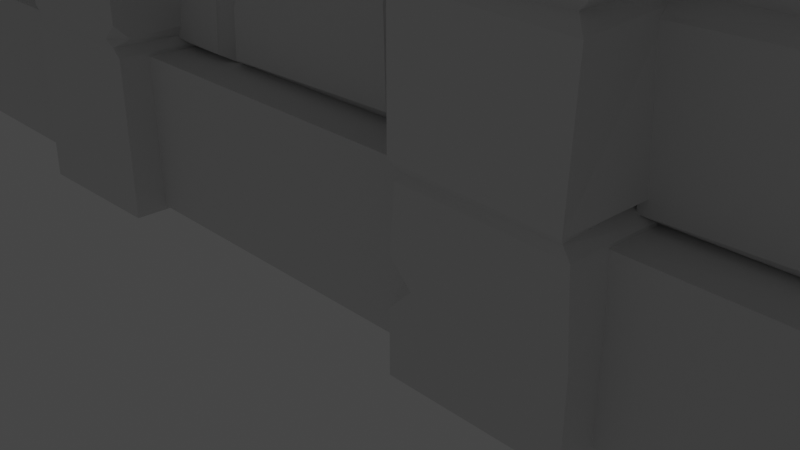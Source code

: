 # Source: wall.blend  (saved by Blender 2.92.15; exported with 4.5.12 LTS)
import bpy
from mathutils import Matrix  # noqa: F401  (used for matrix-valued properties, if any)

bpy.ops.wm.read_factory_settings(use_empty=True)
scene = bpy.context.scene
scene.name = 'Scene'

# ---- collections
col_collection = bpy.data.collections.new('Collection'); scene.collection.children.link(col_collection)

# ---- world
world_world = bpy.data.worlds.new('World'); scene.world = world_world
world_world.use_nodes = True; world_world.node_tree.nodes.clear()
_N = world_world.node_tree.nodes; _L = world_world.node_tree.links
n0 = _N.new('ShaderNodeOutputWorld'); n0.name = 'World Output'; n0.location = (300, 300)
n1 = _N.new('ShaderNodeBackground'); n1.name = 'Background'; n1.location = (10, 300)
n1.inputs[0].default_value = (0.05088, 0.05088, 0.05088, 1.0)
_L.new(n1.outputs[0], n0.inputs[0])
n0.is_active_output = True
world_world.color = (0.05088, 0.05088, 0.05088)
world_world.use_sun_shadow = False
world_world.sun_shadow_jitter_overblur = 0.0

# ---- cameras
cam_camera = bpy.data.cameras.new('Camera')
cam_camera.clip_end = 100.0
cam_camera.ortho_scale = 7.314

# ---- lights
light_light = bpy.data.lights.new('Light', 'POINT')
light_light.transmission_factor = 0.0
light_light.energy = 1000.0
light_light.shadow_soft_size = 0.1
light_light.shadow_maximum_resolution = 0.006
light_light.use_absolute_resolution = True

# ---- meshes
me_plane = bpy.data.meshes.new('Plane')
me_plane.from_pydata([(-5.724, -0.9983, 1.602), (-3.432, -1.017, 1.603), (-1.136, -1.01, 1.596), (1.136, -0.9882, 1.598), (3.426, -0.9921, 1.593), (5.716, -1.005, 1.611), (-5.734, -0.9978, 6.388), (-3.437, -0.9986, 6.4), (-1.142, -1.003, 6.41), (1.145, -0.9971, 6.399), (3.44, -1.018, 6.398), (5.728, -1.001, 6.398), (-5.726, -1.0, 3.2), (-3.436, -1.0, 3.2), (-1.145, -1.0, 3.2), (1.145, -1.0, 3.2), (3.436, -1.0, 3.2), (5.726, -1.0, 3.2), (-5.726, -1.0, 4.8), (-3.436, -1.0, 4.8), (-1.145, -1.0, 4.8), (1.145, -1.0, 4.8), (3.436, -1.0, 4.8), (5.726, -1.0, 4.8), (8.016, -0.9998, 6.4), (8.019, -1.002, 4.8), (8.014, -0.993, 3.196), (8.018, -1.009, 1.588), (-8.016, -1.012, 1.592), (-8.01, -1.003, 3.202), (-8.025, -0.9964, 4.804), (-8.025, -1.009, 6.402), (8.017, -0.001351, 8.0), (-8.017, -0.001351, 8.0), (8.017, -0.001351, 0.0), (-8.017, -0.001351, 0.0), (-5.72, -0.9932, 3.202), (-3.448, -0.9956, 3.186), (-1.147, -0.9979, 3.206), (1.15, -1.001, 3.194), (3.449, -1.015, 3.203), (5.725, -1.001, 3.202), (-5.726, -1.0, 4.801), (-3.447, -1.005, 4.81), (-1.147, -1.001, 4.805), (1.153, -1.004, 4.798), (3.436, -1.0, 4.8), (5.719, -1.009, 4.798), (0.1262, -0.9975, 3.187), (-4.495, -0.9902, 4.806), (-2.28, -1.003, 3.195), (2.412, -0.9939, 4.803), (2.419, -1.002, 3.198), (4.73, -1.002, 4.796), (4.732, -1.007, 3.195), (6.969, -1.0, 4.8), (7.005, -0.9885, 3.21), (-4.545, -1.0, 3.2), (-6.765, -1.008, 4.786), (-2.235, -0.9909, 4.802), (-6.784, -1.008, 3.208), (0.1715, -1.002, 4.808), (-8.017, -1.545, 1.52e-08), (8.097, -1.545, 1.52e-08), (-5.733, -1.55, 1.61), (8.017, -1.545, 8.0), (-8.017, -1.545, 8.0), (-1.145, -1.545, 1.604), (1.158, -1.546, 1.606), (3.443, -1.556, 1.604), (8.014, -1.541, 1.613), (5.734, -1.554, 1.589), (-1.133, -1.547, 6.398), (-3.435, -1.528, 6.399), (-5.727, -1.558, 6.412), (1.146, -1.548, 6.4), (3.426, -1.542, 6.401), (5.726, -1.545, 6.4), (8.014, -1.551, 6.39), (-8.017, -1.555, 6.394), (-8.005, -1.539, 1.614), (1.275, -1.253, 1.697), (3.353, -1.251, 1.715), (3.342, -1.263, 3.084), (2.413, -1.25, 3.066), (2.414, -1.153, 4.931), (3.335, -1.147, 4.916), (3.351, -1.146, 6.277), (1.275, -1.139, 6.301), (5.848, -1.242, 4.904), (6.984, -1.264, 4.919), (7.928, -1.252, 4.951), (7.898, -1.269, 6.305), (5.808, -1.257, 6.269), (2.31, -1.234, 3.327), (2.295, -1.248, 4.68), (1.131, -1.242, 4.694), (0.2569, -1.256, 4.682), (0.228, -1.241, 3.331), (1.14, -1.263, 3.321), (5.857, -1.084, 1.688), (7.954, -1.071, 1.746), (7.904, -1.085, 3.094), (6.983, -1.094, 3.063), (5.803, -1.099, 3.041), (-1.017, -1.145, 1.683), (1.078, -1.163, 1.743), (1.034, -1.161, 3.096), (0.1241, -1.151, 3.073), (-1.052, -1.161, 3.044), (3.458, -1.133, 3.316), (4.656, -1.145, 3.354), (3.41, -1.16, 4.667), (2.501, -1.156, 4.643), (2.546, -1.157, 3.294), (-3.359, -1.173, 1.741), (-1.283, -1.168, 1.683), (-2.273, -1.156, 3.075), (-3.32, -1.146, 3.077), (-5.631, -1.202, 1.727), (-3.533, -1.2, 1.718), (-4.545, -1.131, 3.113), (-6.917, -1.149, 3.32), (-6.911, -1.154, 4.675), (-7.882, -1.145, 4.672), (-7.887, -1.162, 3.334), (-7.892, -1.147, 1.689), (-5.811, -1.152, 1.741), (-5.853, -1.166, 3.089), (-6.795, -1.161, 3.066), (-7.914, -1.149, 3.045), (0.001578, -1.161, 3.294), (0.07484, -1.158, 4.633), (-1.128, -1.157, 4.681), (-2.125, -1.16, 4.699), (-2.19, -1.156, 3.353), (-1.17, -1.162, 3.323), (-1.059, -1.16, 4.938), (0.1689, -1.156, 4.929), (1.04, -1.151, 6.28), (-1.044, -1.158, 6.286), (-4.644, -1.257, 3.321), (-4.605, -1.254, 4.675), (-5.712, -1.254, 4.695), (-6.655, -1.255, 4.69), (-5.725, -1.256, 3.334), (-3.33, -1.117, 4.904), (-2.228, -1.109, 4.933), (-1.285, -1.129, 6.31), (-3.349, -1.141, 6.252), (3.548, -1.145, 1.69), (5.605, -1.149, 3.09), (4.706, -1.161, 3.07), (3.517, -1.16, 3.041), (-5.636, -1.214, 4.961), (-4.515, -1.212, 4.93), (-3.555, -1.215, 4.898), (-3.52, -1.208, 6.253), (-5.613, -1.21, 6.312), (-7.903, -1.143, 4.895), (-6.749, -1.149, 4.932), (-5.855, -1.161, 6.31), (-7.936, -1.159, 6.258), (4.813, -1.152, 4.654), (4.859, -1.162, 3.301), (5.728, -1.168, 3.32), (6.905, -1.167, 3.362), (6.854, -1.169, 4.689), (5.7, -1.152, 4.673), (3.547, -1.149, 4.925), (4.74, -1.156, 4.926), (5.615, -1.155, 4.928), (5.611, -1.155, 6.278), (3.532, -1.156, 6.272), (-2.395, -1.093, 3.329), (-3.438, -1.074, 4.683), (-4.403, -1.089, 4.674), (-4.436, -1.083, 3.323), (-3.44, -1.085, 3.314), (7.103, -1.155, 4.671), (7.146, -1.142, 3.315), (7.88, -1.138, 3.327), (7.853, -1.166, 4.669), (1.264, -1.26, 2.852), (1.442, -1.262, 3.054), (1.178, -1.098, 3.146), (4.742, -1.017, 4.798), (4.425, -1.154, 4.708), (4.624, -1.154, 4.504), (-3.722, -1.191, 3.078), (-3.537, -1.191, 2.866), (-6.761, -1.087, 3.257), (-6.492, -1.254, 3.331), (-6.689, -1.255, 3.525), (-2.558, -1.085, 4.688), (-2.361, -1.081, 4.489), (1.39, -1.151, 4.953), (1.241, -1.167, 5.093), (1.184, -1.077, 4.861), (-1.195, -1.059, 3.13), (-1.378, -1.156, 3.04), (-1.245, -1.152, 2.888), (-5.634, -1.193, 2.919), (-5.469, -1.191, 3.073), (-5.822, -1.155, 5.111), (-5.963, -1.15, 4.95), (1.048, -1.172, 5.112), (0.8552, -1.184, 4.909), (-1.211, -1.067, 4.897), (-1.257, -1.118, 5.044), (-1.338, -1.113, 4.958), (5.69, -1.079, 1.653), (5.633, -1.149, 1.866), (5.519, -1.148, 1.749), (-1.843, -1.132, 6.294), (-1.144, -1.002, 5.639), (-1.274, -1.124, 5.797), (-1.353, -1.125, 5.765), (-1.268, -1.122, 5.554), (-1.183, -1.043, 5.653), (1.831, -1.001, 3.199), (3.251, -1.159, 4.663), (6.176, -0.9959, 3.203), (6.703, -1.078, 1.711), (5.727, -1.0, 5.986), (2.415, -0.9979, 4.017), (4.717, -1.156, 6.276), (-0.05091, -1.153, 3.069), (-1.14, -1.005, 2.315), (1.356, -1.243, 4.691), (6.363, -1.094, 2.82), (6.534, -1.096, 3.055), (6.17, -0.9947, 3.211), (6.051, -1.098, 3.046), (2.683, -1.157, 4.159), (2.531, -1.156, 4.222), (2.401, -0.9958, 4.014), (2.531, -1.157, 3.746), (-0.9967, -1.15, 2.19), (-0.8738, -1.152, 2.446), (-1.005, -1.154, 2.509), (5.383, -1.155, 6.051), (5.613, -1.155, 5.733), (5.737, -0.9983, 5.989), (5.611, -1.155, 6.216), (1.564, -1.227, 3.341), (1.76, -1.117, 3.285), (1.834, -1.221, 3.342), (1.667, -1.223, 3.472), (-2.486, -1.545, 1.52e-08), (-3.258, -1.541, 1.311), (-3.101, -1.54, 1.6), (-3.437, -1.195, 1.602), (-3.79, -1.541, 1.601), (4.673, -1.545, 8.0), (5.891, -1.0, 6.398), (5.81, -1.352, 6.399), (5.964, -1.546, 6.399), (5.654, -1.545, 6.563), (5.726, -1.545, 6.4)], [(40, 16), (22, 46), (43, 19), (13, 37), (47, 23), (17, 41), (44, 20), (14, 38), (15, 39), (12, 36)], [(52, 220, 15, 185, 184, 84), (9, 21, 198, 197, 88), (89, 90, 91, 92, 93), (247, 246, 220, 52, 94), (56, 222, 232, 231, 103), (3, 2, 67, 68), (226, 241, 244, 172), (53, 22, 112, 187, 186), (14, 50, 117, 200, 199), (2, 1, 252, 251, 67), (13, 57, 121, 189), (122, 123, 124, 125), (126, 127, 128, 129, 130), (131, 132, 133, 134, 135, 136), (21, 9, 139, 206, 45), (9, 10, 76, 75), (60, 12, 145, 192, 191), (146, 147, 210, 209, 218, 217, 214, 149), (5, 17, 151, 212, 211), (154, 155, 156, 157, 158), (18, 6, 161, 204, 42), (163, 164, 165, 166, 167, 168), (245, 248, 229, 96, 97, 98, 99), (59, 19, 175, 194), (179, 180, 181, 182), (257, 256, 255, 24, 78), (10, 11, 77, 76), (33, 31, 79, 66), (4, 3, 68, 69), (31, 6, 74, 79), (34, 27, 70, 63), (27, 5, 71, 70), (254, 258, 257, 78, 65), (0, 28, 80, 64), (5, 4, 69, 71), (35, 34, 63, 249, 62), (7, 8, 72, 73), (251, 250, 249, 63, 70, 71, 69, 68, 67), (28, 35, 62, 80), (6, 7, 73, 74), (32, 33, 66, 254, 65), (24, 32, 65, 78), (8, 9, 75, 72), (253, 250, 252), (3, 4, 82, 81), (4, 16, 83, 82), (16, 52, 84, 83), (54, 53, 186, 188, 111), (81, 82, 83, 84, 184, 183), (197, 196, 85, 86, 87, 88), (51, 22, 86, 85), (22, 10, 87, 86), (10, 9, 88, 87), (2, 228, 14, 199, 201, 116), (23, 55, 90, 89), (55, 25, 91, 90), (25, 24, 92, 91), (24, 255, 11, 93, 92), (11, 224, 23, 89, 93), (52, 225, 51, 95, 94), (51, 21, 96, 229, 95), (21, 61, 97, 96), (61, 48, 98, 97), (48, 15, 99, 98), (94, 95, 229, 248, 247), (5, 27, 101, 223, 100), (27, 26, 102, 101), (26, 56, 103, 102), (237, 236, 225, 52, 114), (17, 5, 100, 104), (2, 3, 106, 105), (3, 15, 107, 106), (15, 48, 108, 107), (48, 14, 109, 227, 108), (105, 106, 107, 108, 227, 239, 238), (16, 54, 111, 110), (51, 225, 236, 235, 113), (1, 13, 190, 120), (22, 51, 113, 221, 112), (240, 239, 227, 109), (52, 16, 110, 114), (1, 2, 116, 115), (115, 116, 201, 200, 117, 118), (12, 0, 119, 202), (50, 13, 118, 117), (13, 1, 115, 118), (0, 1, 120, 119), (57, 12, 203, 121), (58, 60, 191, 193, 144), (58, 18, 42, 205, 160), (119, 120, 190, 189, 121, 203, 202), (60, 58, 123, 122), (58, 30, 124, 123), (30, 29, 125, 124), (29, 60, 122, 125), (28, 0, 127, 126), (0, 12, 128, 127), (12, 60, 129, 128), (60, 29, 130, 129), (29, 28, 126, 130), (48, 61, 132, 131), (61, 20, 133, 132), (20, 59, 134, 133), (59, 50, 135, 134), (50, 14, 136, 135), (14, 48, 131, 136), (20, 61, 138, 137), (137, 138, 207, 206, 139, 140), (59, 20, 208, 210, 147), (9, 8, 140, 139), (8, 215, 20, 137, 140), (57, 49, 142, 141), (49, 18, 143, 142), (18, 58, 144, 143), (141, 142, 143, 144, 193, 192, 145), (50, 59, 195, 174), (12, 57, 141, 145), (19, 59, 147, 146), (4, 5, 211, 213, 150), (8, 7, 149, 214, 148), (7, 19, 146, 149), (150, 213, 212, 151, 152, 153), (17, 54, 152, 151), (54, 16, 153, 152), (16, 4, 150, 153), (18, 49, 155, 154), (49, 19, 156, 155), (19, 7, 157, 156), (7, 6, 158, 157), (6, 18, 154, 158), (30, 58, 160, 159), (159, 160, 205, 204, 161, 162), (6, 31, 162, 161), (31, 30, 159, 162), (53, 54, 164, 163), (54, 17, 165, 164), (17, 222, 56, 166, 165), (56, 55, 167, 166), (55, 23, 168, 167), (23, 53, 163, 168), (22, 53, 170, 169), (53, 23, 171, 170), (244, 243, 224, 11, 172), (11, 10, 173, 226, 172), (10, 22, 169, 173), (174, 195, 194, 175, 176, 177, 178), (19, 49, 176, 175), (49, 57, 177, 176), (57, 13, 178, 177), (13, 50, 174, 178), (55, 56, 180, 179), (56, 26, 181, 180), (26, 25, 182, 181), (25, 55, 179, 182), (183, 184, 185), (186, 187, 188), (13, 189, 190), (191, 192, 193), (59, 194, 195), (15, 3, 81, 183, 185), (196, 197, 198), (199, 200, 201), (202, 203, 12), (42, 204, 205), (21, 51, 85, 196, 198), (45, 206, 207), (208, 209, 210), (211, 212, 213), (61, 21, 45, 207, 138), (20, 215, 219, 218, 209, 208), (214, 217, 216, 148), (217, 218, 219), (216, 219, 215, 8, 148), (216, 217, 219), (169, 170, 171, 242, 241, 226, 173), (240, 228, 239), (15, 220, 246, 245, 99), (238, 228, 2, 105), (231, 230, 223, 101, 102, 103), (14, 228, 240, 109), (100, 223, 230, 233, 104), (235, 234, 221, 113), (110, 111, 188, 187, 112, 221, 234, 237, 114), (23, 224, 243, 242, 171), (230, 231, 232), (234, 235, 236), (228, 238, 239), (241, 242, 243), (246, 247, 248), (233, 232, 222, 17, 104), (245, 246, 248), (237, 234, 236), (244, 241, 243), (233, 230, 232), (62, 249, 250, 253, 64, 80), (250, 251, 252), (1, 0, 64, 253, 252), (79, 74, 73, 72, 75, 76, 77, 259, 258, 254, 66), (259, 256, 258), (256, 257, 258), (11, 255, 256, 259, 77)])
_uv = me_plane.uv_layers.new(name='UVMap')
_uv.uv.foreach_set('vector', [0.6508, 0.4, 0.6142, 0.4, 0.5714, 0.4, 0.5754, 0.392, 0.5929, 0.38, 0.6508, 0.38, 0.5714, 0.8, 0.5714, 0.6, 0.5754, 0.6081, 0.5814, 0.6376, 0.5814, 0.78, 0.8671, 0.62, 0.9346, 0.62, 0.99, 0.62, 0.99, 0.78, 0.8671, 0.78, 0.6185, 0.42, 0.6117, 0.4049, 0.6142, 0.4, 0.6508, 0.4, 0.6408, 0.42, 0.9362, 0.4, 0.885, 0.4, 0.885, 0.4, 0.9099, 0.38, 0.9362, 0.38, 0.5714, 0.2, 0.4286, 0.2, 0.4286, 0.2, 0.5714, 0.2, 0.7943, 0.78, 0.8337, 0.7532, 0.8472, 0.7727, 0.8472, 0.78, 0.7957, 0.6, 0.7143, 0.6, 0.7143, 0.58, 0.7741, 0.58, 0.7939, 0.5965, 0.4286, 0.4, 0.3579, 0.4, 0.3579, 0.38, 0.4098, 0.38, 0.4245, 0.3917, 0.4286, 0.2, 0.2857, 0.2, 0.2857, 0.2, 0.3071, 0.2, 0.4286, 0.2, 0.2857, 0.4, 0.2165, 0.4, 0.2165, 0.3864, 0.2642, 0.38, 0.06634, 0.42, 0.0676, 0.58, 0.009963, 0.58, 0.009963, 0.42, 0.009963, 0.22, 0.1329, 0.22, 0.1329, 0.38, 0.07615, 0.38, 0.009963, 0.38, 0.4977, 0.42, 0.5, 0.58, 0.4286, 0.58, 0.3696, 0.58, 0.368, 0.42, 0.4286, 0.42, 0.5714, 0.6, 0.5714, 0.8, 0.5615, 0.78, 0.5615, 0.6339, 0.5714, 0.6, 0.5714, 0.8, 0.7143, 0.8, 0.7143, 0.8, 0.5714, 0.8, 0.07615, 0.4, 0.1429, 0.4, 0.1429, 0.42, 0.0978, 0.42, 0.08009, 0.4078, 0.2957, 0.62, 0.3598, 0.62, 0.4117, 0.62, 0.4186, 0.6339, 0.4186, 0.6927, 0.4138, 0.7173, 0.3853, 0.78, 0.2957, 0.78, 0.8571, 0.2, 0.8571, 0.4, 0.8472, 0.38, 0.8472, 0.2339, 0.852, 0.2102, 0.1528, 0.62, 0.219, 0.62, 0.2758, 0.62, 0.2758, 0.78, 0.1528, 0.78, 0.1429, 0.6, 0.1429, 0.8, 0.1329, 0.78, 0.1329, 0.6376, 0.1429, 0.6, 0.8056, 0.58, 0.8052, 0.42, 0.8571, 0.42, 0.9261, 0.42, 0.9248, 0.58, 0.8571, 0.58, 0.5899, 0.42, 0.6008, 0.4474, 0.5848, 0.58, 0.5714, 0.58, 0.52, 0.58, 0.5177, 0.42, 0.5714, 0.42, 0.3598, 0.6, 0.2857, 0.6, 0.2857, 0.58, 0.3382, 0.58, 0.9448, 0.58, 0.946, 0.42, 0.99, 0.42, 0.99, 0.58, 0.872, 0.8, 0.8624, 0.8, 0.8673, 0.8, 1.0, 0.8, 1.0, 0.8, 0.7143, 0.8, 0.8571, 0.8, 0.8571, 0.8, 0.7143, 0.8, 0.0, 0.0, 0.0, 0.0, 0.0, 0.0, 0.0, 0.0, 0.7143, 0.2, 0.5714, 0.2, 0.5714, 0.2, 0.7143, 0.2, 0.0, 0.8, 0.1429, 0.8, 0.1429, 0.8, 0.0, 0.8, 0.0, 0.0, 0.0, 0.0, 0.0, 0.0, 0.0, 0.0, 1.0, 0.2, 0.8571, 0.2, 0.8571, 0.2, 1.0, 0.2, 0.7915, 1.0, 0.8527, 0.8204, 0.872, 0.8, 1.0, 0.8, 1.0, 1.0, 0.1429, 0.2, 0.0, 0.2, 0.0, 0.2, 0.1429, 0.2, 0.8571, 0.2, 0.7143, 0.2, 0.7143, 0.2, 0.8571, 0.2, 0.0, 0.0, 0.0, 0.0, 0.0, 0.0, 0.0, 0.0, 0.0, 0.0, 0.2857, 0.8, 0.4286, 0.8, 0.4286, 0.8, 0.2857, 0.8, 0.3071, 0.2, 0.2973, 0.1639, 0.3499, 0.0, 1.0, 0.0, 1.0, 0.2, 0.8571, 0.2, 0.7143, 0.2, 0.5714, 0.2, 0.4286, 0.2, 0.0, 0.0, 0.0, 0.0, 0.0, 0.0, 0.0, 0.0, 0.1429, 0.8, 0.2857, 0.8, 0.2857, 0.8, 0.1429, 0.8, 0.0, 0.0, 0.0, 0.0, 0.0, 0.0, 0.0, 0.0, 0.0, 0.0, 0.0, 0.0, 0.0, 0.0, 0.0, 0.0, 0.0, 0.0, 0.4286, 0.8, 0.5714, 0.8, 0.5714, 0.8, 0.4286, 0.8, 0.2642, 0.2, 0.2973, 0.1639, 0.2857, 0.2, 0.5714, 0.2, 0.7143, 0.2, 0.7043, 0.22, 0.5814, 0.22, 0.7143, 0.2, 0.7143, 0.4, 0.7043, 0.38, 0.7043, 0.22, 0.7143, 0.4, 0.6508, 0.4, 0.6508, 0.38, 0.7043, 0.38, 0.7952, 0.4, 0.7957, 0.6, 0.7939, 0.5965, 0.7856, 0.5569, 0.7853, 0.42, 0.5814, 0.22, 0.7043, 0.22, 0.7043, 0.38, 0.6508, 0.38, 0.5929, 0.38, 0.5814, 0.3569, 0.5814, 0.6376, 0.5902, 0.62, 0.6503, 0.62, 0.7043, 0.62, 0.7043, 0.78, 0.5814, 0.78, 0.6503, 0.6, 0.7143, 0.6, 0.7043, 0.62, 0.6503, 0.62, 0.7143, 0.6, 0.7143, 0.8, 0.7043, 0.78, 0.7043, 0.62, 0.7143, 0.8, 0.5714, 0.8, 0.5814, 0.78, 0.7043, 0.78, 0.4286, 0.2, 0.4286, 0.2896, 0.4286, 0.4, 0.4245, 0.3917, 0.4186, 0.3624, 0.4186, 0.22, 0.8571, 0.6, 0.9346, 0.6, 0.9346, 0.62, 0.8671, 0.62, 0.9346, 0.6, 1.0, 0.6, 0.99, 0.62, 0.9346, 0.62, 1.0, 0.6, 1.0, 0.8, 0.99, 0.78, 0.99, 0.62, 1.0, 0.8, 0.8673, 0.8, 0.8571, 0.8, 0.8671, 0.78, 0.99, 0.78, 0.8571, 0.8, 0.8571, 0.7485, 0.8571, 0.6, 0.8671, 0.62, 0.8671, 0.78, 0.6508, 0.4, 0.6505, 0.502, 0.6503, 0.6, 0.6404, 0.58, 0.6408, 0.42, 0.6503, 0.6, 0.5714, 0.6, 0.5714, 0.58, 0.5848, 0.58, 0.6404, 0.58, 0.5714, 0.6, 0.5103, 0.6, 0.52, 0.58, 0.5714, 0.58, 0.5103, 0.6, 0.5074, 0.4, 0.5177, 0.42, 0.52, 0.58, 0.5074, 0.4, 0.5714, 0.4, 0.5714, 0.42, 0.5177, 0.42, 0.6408, 0.42, 0.6404, 0.58, 0.5848, 0.58, 0.6008, 0.4474, 0.6185, 0.42, 0.8571, 0.2, 1.0, 0.2, 0.99, 0.22, 0.9167, 0.22, 0.8671, 0.22, 1.0, 0.2, 1.0, 0.4, 0.99, 0.38, 0.99, 0.22, 1.0, 0.4, 0.9362, 0.4, 0.9362, 0.38, 0.99, 0.38, 0.6606, 0.4736, 0.6505, 0.502, 0.6505, 0.502, 0.6508, 0.4, 0.6607, 0.42, 0.8571, 0.4, 0.8571, 0.2, 0.8671, 0.22, 0.8671, 0.38, 0.4286, 0.2, 0.5714, 0.2, 0.5615, 0.22, 0.4385, 0.22, 0.5714, 0.2, 0.5714, 0.4, 0.5615, 0.38, 0.5615, 0.22, 0.5714, 0.4, 0.5074, 0.4, 0.5074, 0.38, 0.5615, 0.38, 0.5074, 0.4, 0.4286, 0.4, 0.4385, 0.38, 0.4972, 0.38, 0.5074, 0.38, 0.4385, 0.22, 0.5615, 0.22, 0.5615, 0.38, 0.5074, 0.38, 0.4972, 0.38, 0.45, 0.312, 0.4385, 0.267, 0.7143, 0.4, 0.7952, 0.4, 0.7853, 0.42, 0.7143, 0.42, 0.6503, 0.6, 0.6505, 0.502, 0.6505, 0.502, 0.6604, 0.5308, 0.6603, 0.58, 0.2857, 0.2, 0.2857, 0.4, 0.2758, 0.3569, 0.2758, 0.22, 0.7143, 0.6, 0.6503, 0.6, 0.6603, 0.58, 0.7048, 0.58, 0.7143, 0.58, 0.4385, 0.3238, 0.45, 0.312, 0.4972, 0.38, 0.4385, 0.38, 0.6508, 0.4, 0.7143, 0.4, 0.7143, 0.42, 0.6607, 0.42, 0.2857, 0.2, 0.4286, 0.2, 0.4186, 0.22, 0.2957, 0.22, 0.2957, 0.22, 0.4186, 0.22, 0.4186, 0.3624, 0.4098, 0.38, 0.3579, 0.38, 0.2957, 0.38, 0.1429, 0.4, 0.1429, 0.2, 0.1528, 0.22, 0.1528, 0.3624, 0.3579, 0.4, 0.2857, 0.4, 0.2957, 0.38, 0.3579, 0.38, 0.2857, 0.4, 0.2857, 0.2, 0.2957, 0.22, 0.2957, 0.38, 0.1429, 0.2, 0.2857, 0.2, 0.2758, 0.22, 0.1528, 0.22, 0.2165, 0.4, 0.1429, 0.4, 0.1616, 0.38, 0.2165, 0.3864, 0.07772, 0.6, 0.07615, 0.4, 0.08009, 0.4078, 0.08645, 0.4431, 0.08753, 0.58, 0.07772, 0.6, 0.1429, 0.6, 0.1429, 0.6, 0.1241, 0.62, 0.07772, 0.62, 0.1528, 0.22, 0.2758, 0.22, 0.2758, 0.3569, 0.2642, 0.38, 0.2165, 0.3864, 0.1616, 0.38, 0.1528, 0.3624, 0.07615, 0.4, 0.07772, 0.6, 0.0676, 0.58, 0.06634, 0.42, 0.07772, 0.6, 0.0, 0.6, 0.009963, 0.58, 0.0676, 0.58, 0.0, 0.6, 0.0, 0.4, 0.009963, 0.42, 0.009963, 0.58, 0.0, 0.4, 0.07615, 0.4, 0.06634, 0.42, 0.009963, 0.42, 0.0, 0.2, 0.1429, 0.2, 0.1329, 0.22, 0.009963, 0.22, 0.1429, 0.2, 0.1429, 0.4, 0.1329, 0.38, 0.1329, 0.22, 0.1429, 0.4, 0.07615, 0.4, 0.07615, 0.38, 0.1329, 0.38, 0.07615, 0.4, 0.0, 0.4, 0.009963, 0.38, 0.07615, 0.38, 0.0, 0.4, 0.0, 0.2, 0.009963, 0.22, 0.009963, 0.38, 0.5074, 0.4, 0.5103, 0.6, 0.5, 0.58, 0.4977, 0.42, 0.5103, 0.6, 0.4286, 0.6, 0.4286, 0.58, 0.5, 0.58, 0.4286, 0.6, 0.3598, 0.6, 0.3696, 0.58, 0.4286, 0.58, 0.3598, 0.6, 0.3579, 0.4, 0.368, 0.42, 0.3696, 0.58, 0.3579, 0.4, 0.4286, 0.4, 0.4286, 0.42, 0.368, 0.42, 0.4286, 0.4, 0.5074, 0.4, 0.4977, 0.42, 0.4286, 0.42, 0.4286, 0.6, 0.5103, 0.6, 0.5103, 0.62, 0.4385, 0.62, 0.4385, 0.62, 0.5103, 0.62, 0.5545, 0.62, 0.5615, 0.6339, 0.5615, 0.78, 0.4385, 0.78, 0.3598, 0.6, 0.4286, 0.6, 0.4236, 0.6099, 0.4117, 0.62, 0.3598, 0.62, 0.5714, 0.8, 0.4286, 0.8, 0.4385, 0.78, 0.5615, 0.78, 0.4286, 0.8, 0.4286, 0.7042, 0.4286, 0.6, 0.4385, 0.62, 0.4385, 0.78, 0.2165, 0.4, 0.219, 0.6, 0.2088, 0.58, 0.2068, 0.42, 0.219, 0.6, 0.1429, 0.6, 0.1429, 0.58, 0.2088, 0.58, 0.1429, 0.6, 0.07772, 0.6, 0.08753, 0.58, 0.1429, 0.58, 0.2068, 0.42, 0.2088, 0.58, 0.1429, 0.58, 0.08753, 0.58, 0.08645, 0.4431, 0.0978, 0.42, 0.1429, 0.42, 0.3579, 0.4, 0.3598, 0.6, 0.3495, 0.5569, 0.3481, 0.42, 0.1429, 0.4, 0.2165, 0.4, 0.2068, 0.42, 0.1429, 0.42, 0.2857, 0.6, 0.3598, 0.6, 0.3598, 0.62, 0.2957, 0.62, 0.7143, 0.2, 0.8571, 0.2, 0.852, 0.2102, 0.8402, 0.22, 0.7242, 0.22, 0.4286, 0.8, 0.2857, 0.8, 0.2957, 0.78, 0.3853, 0.78, 0.4186, 0.78, 0.2857, 0.8, 0.2857, 0.6, 0.2957, 0.62, 0.2957, 0.78, 0.7242, 0.22, 0.8402, 0.22, 0.8472, 0.2339, 0.8472, 0.38, 0.7952, 0.38, 0.7242, 0.38, 0.8571, 0.4, 0.7952, 0.4, 0.7952, 0.38, 0.8472, 0.38, 0.7952, 0.4, 0.7143, 0.4, 0.7242, 0.38, 0.7952, 0.38, 0.7143, 0.4, 0.7143, 0.2, 0.7242, 0.22, 0.7242, 0.38, 0.1429, 0.6, 0.219, 0.6, 0.219, 0.62, 0.1528, 0.62, 0.219, 0.6, 0.2857, 0.6, 0.2758, 0.62, 0.219, 0.62, 0.2857, 0.6, 0.2857, 0.8, 0.2758, 0.78, 0.2758, 0.62, 0.2857, 0.8, 0.1429, 0.8, 0.1528, 0.78, 0.2758, 0.78, 0.1429, 0.8, 0.1429, 0.6, 0.1528, 0.62, 0.1528, 0.78, 0.0, 0.6, 0.07772, 0.6, 0.07772, 0.62, 0.009963, 0.62, 0.009963, 0.62, 0.07772, 0.62, 0.1241, 0.62, 0.1329, 0.6376, 0.1329, 0.78, 0.009963, 0.78, 0.1429, 0.8, 0.0, 0.8, 0.009963, 0.78, 0.1329, 0.78, 0.0, 0.8, 0.0, 0.6, 0.009963, 0.62, 0.009963, 0.78, 0.7957, 0.6, 0.7952, 0.4, 0.8052, 0.42, 0.8056, 0.58, 0.7952, 0.4, 0.8571, 0.4, 0.8571, 0.42, 0.8052, 0.42, 0.8571, 0.4, 0.885, 0.4, 0.9362, 0.4, 0.9261, 0.42, 0.8571, 0.42, 0.9362, 0.4, 0.9346, 0.6, 0.9248, 0.58, 0.9261, 0.42, 0.9346, 0.6, 0.8571, 0.6, 0.8571, 0.58, 0.9248, 0.58, 0.8571, 0.6, 0.7957, 0.6, 0.8056, 0.58, 0.8571, 0.58, 0.7143, 0.6, 0.7957, 0.6, 0.7957, 0.62, 0.7242, 0.62, 0.7957, 0.6, 0.8571, 0.6, 0.8472, 0.62, 0.7957, 0.62, 0.8472, 0.7727, 0.8571, 0.7485, 0.8571, 0.7485, 0.8571, 0.8, 0.8472, 0.78, 0.8571, 0.8, 0.7143, 0.8, 0.7242, 0.78, 0.7943, 0.78, 0.8472, 0.78, 0.7143, 0.8, 0.7143, 0.6, 0.7242, 0.62, 0.7242, 0.78, 0.3481, 0.42, 0.3495, 0.5569, 0.3382, 0.58, 0.2857, 0.58, 0.2287, 0.58, 0.2267, 0.42, 0.2857, 0.42, 0.2857, 0.6, 0.219, 0.6, 0.2287, 0.58, 0.2857, 0.58, 0.219, 0.6, 0.2165, 0.4, 0.2267, 0.42, 0.2287, 0.58, 0.2165, 0.4, 0.2857, 0.4, 0.2857, 0.42, 0.2267, 0.42, 0.2857, 0.4, 0.3579, 0.4, 0.3481, 0.42, 0.2857, 0.42, 0.9346, 0.6, 0.9362, 0.4, 0.946, 0.42, 0.9448, 0.58, 0.9362, 0.4, 1.0, 0.4, 0.99, 0.42, 0.946, 0.42, 1.0, 0.4, 1.0, 0.6, 0.99, 0.58, 0.99, 0.42, 1.0, 0.6, 0.9346, 0.6, 0.9448, 0.58, 0.99, 0.58, 0.5814, 0.3569, 0.5929, 0.38, 0.5754, 0.392, 0.7939, 0.5965, 0.7741, 0.58, 0.7856, 0.5569, 0.2857, 0.4, 0.2642, 0.38, 0.2758, 0.3569, 0.08009, 0.4078, 0.0978, 0.42, 0.08645, 0.4431, 0.3598, 0.6, 0.3382, 0.58, 0.3495, 0.5569, 0.5714, 0.4, 0.5714, 0.2, 0.5814, 0.22, 0.5814, 0.3569, 0.5754, 0.392, 0.5902, 0.62, 0.5814, 0.6376, 0.5754, 0.6081, 0.4245, 0.3917, 0.4098, 0.38, 0.4186, 0.3624, 0.1528, 0.3624, 0.1616, 0.38, 0.1429, 0.4, 0.1429, 0.6, 0.1329, 0.6376, 0.1241, 0.62, 0.5714, 0.6, 0.6503, 0.6, 0.6503, 0.62, 0.5902, 0.62, 0.5754, 0.6081, 0.5714, 0.6, 0.5615, 0.6339, 0.5545, 0.62, 0.4236, 0.6099, 0.4186, 0.6339, 0.4117, 0.62, 0.852, 0.2102, 0.8472, 0.2339, 0.8402, 0.22, 0.5103, 0.6, 0.5714, 0.6, 0.5714, 0.6, 0.5545, 0.62, 0.5103, 0.62, 0.4286, 0.6, 0.4286, 0.7042, 0.4251, 0.7051, 0.4186, 0.6927, 0.4186, 0.6339, 0.4236, 0.6099, 0.3853, 0.78, 0.4138, 0.7173, 0.4186, 0.7208, 0.4186, 0.78, 0.4138, 0.7173, 0.4186, 0.6927, 0.4251, 0.7051, 0.4186, 0.7208, 0.4251, 0.7051, 0.4286, 0.7042, 0.4286, 0.8, 0.4186, 0.78, 0.4186, 0.7208, 0.4138, 0.7173, 0.4251, 0.7051, 0.7242, 0.62, 0.7957, 0.62, 0.8472, 0.62, 0.8472, 0.7154, 0.8337, 0.7532, 0.7943, 0.78, 0.7242, 0.78, 0.4385, 0.3238, 0.4286, 0.2896, 0.45, 0.312, 0.5714, 0.4, 0.6142, 0.4, 0.6117, 0.4049, 0.5899, 0.42, 0.5714, 0.42, 0.4385, 0.267, 0.4286, 0.2896, 0.4286, 0.2, 0.4385, 0.22, 0.9099, 0.38, 0.8994, 0.3524, 0.9167, 0.22, 0.99, 0.22, 0.99, 0.38, 0.9362, 0.38, 0.4286, 0.4, 0.4286, 0.2896, 0.4385, 0.3238, 0.4385, 0.38, 0.8671, 0.22, 0.9167, 0.22, 0.8994, 0.3524, 0.8816, 0.38, 0.8671, 0.38, 0.6604, 0.5308, 0.6713, 0.5211, 0.7048, 0.58, 0.6603, 0.58, 0.7143, 0.42, 0.7853, 0.42, 0.7856, 0.5569, 0.7741, 0.58, 0.7143, 0.58, 0.7048, 0.58, 0.6713, 0.5211, 0.6606, 0.4736, 0.6607, 0.42, 0.8571, 0.6, 0.8571, 0.7485, 0.8571, 0.7485, 0.8472, 0.7154, 0.8472, 0.62, 0.8994, 0.3524, 0.9099, 0.38, 0.885, 0.4, 0.6713, 0.5211, 0.6604, 0.5308, 0.6505, 0.502, 0.4286, 0.2896, 0.4385, 0.267, 0.45, 0.312, 0.8337, 0.7532, 0.8472, 0.7154, 0.8571, 0.7485, 0.6117, 0.4049, 0.6185, 0.42, 0.6008, 0.4474, 0.8816, 0.38, 0.885, 0.4, 0.885, 0.4, 0.8571, 0.4, 0.8671, 0.38, 0.5899, 0.42, 0.6117, 0.4049, 0.6008, 0.4474, 0.6606, 0.4736, 0.6713, 0.5211, 0.6505, 0.502, 0.8472, 0.7727, 0.8337, 0.7532, 0.8571, 0.7485, 0.8816, 0.38, 0.8994, 0.3524, 0.885, 0.4, 0.0, 0.0, 0.3499, 0.0, 0.2973, 0.1639, 0.2642, 0.2, 0.1429, 0.2, 0.0, 0.2, 0.2973, 0.1639, 0.3071, 0.2, 0.2857, 0.2, 0.2857, 0.2, 0.1429, 0.2, 0.1429, 0.2, 0.2642, 0.2, 0.2857, 0.2, 0.0, 0.8, 0.1429, 0.8, 0.2857, 0.8, 0.4286, 0.8, 0.5714, 0.8, 0.7143, 0.8, 0.8571, 0.8, 0.8571, 0.8, 0.8527, 0.8204, 0.7915, 1.0, 0.0, 1.0, 0.8571, 0.8, 0.8624, 0.8, 0.8527, 0.8204, 0.8624, 0.8, 0.872, 0.8, 0.8527, 0.8204, 0.8571, 0.8, 0.8673, 0.8, 0.8624, 0.8, 0.8571, 0.8, 0.8571, 0.8])
me_plane.use_remesh_fix_poles = True
me_plane.use_remesh_preserve_attributes = False
me_plane.use_mirror_vertex_groups = False
me_plane.update()
me_plane_001 = bpy.data.meshes.new('Plane.001')
me_plane_001.from_pydata([(-1.895, -1.874, -0.05318), (-3.625, -1.027, -0.02132), (-1.897, -1.027, -0.02132), (-3.625, -1.027, -0.06948), (-1.897, -1.027, -0.06948), (-1.944, -1.851, 1.622), (1.373, -1.919, 4.963), (-2.005, -1.874, 1.72), (-1.896, -1.912, 3.075), (-1.87, -1.969, 3.302), (-1.955, -1.881, 3.206), (-1.575, -1.914, 7.104), (-1.768, -1.94, 7.033), (-1.627, -1.879, 7.016), (-0.8217, -1.909, 5.645), (-0.6564, -1.914, 5.716), (-0.7868, -1.86, 5.743), (-3.556, -1.973, 3.254), (-3.483, -1.872, 3.194), (-1.842, -1.974, 4.106), (-1.762, -1.943, 4.282), (-1.875, -1.874, 4.219), (-3.493, -1.975, 4.798), (-3.368, -1.887, 4.854), (-3.605, -1.048, 1.614), (-3.622, -1.029, 1.807), (-3.544, -1.067, 1.708), (-1.91, -1.035, 1.818), (-1.9, -1.028, 1.617), (-1.965, -1.073, 1.703), (-1.829, -1.025, 3.29), (-1.847, -1.04, 3.093), (-1.902, -1.062, 3.173), (-0.6717, -1.019, 5.791), (-0.9277, -1.03, 5.69), (-0.8914, -1.062, 5.831), (-1.722, -1.041, 7.026), (-1.556, -1.037, 7.144), (-1.617, -1.092, 7.014), (-3.458, -1.006, 4.807), (-3.373, -0.9885, 4.999), (-3.36, -1.048, 4.867), (-3.554, -1.038, 3.074), (-3.534, -1.012, 3.293), (-3.462, -1.078, 3.205), (-1.749, -1.009, 4.286), (-1.824, -0.9988, 4.088), (-1.881, -1.055, 4.233), (3.64, -1.906, -0.07155), (1.912, -1.906, -0.07155), (3.625, -1.027, -0.02132), (1.897, -1.027, -0.02132), (3.625, -1.027, -0.06948), (1.897, -1.027, -0.06948), (3.574, -1.979, 1.779), (3.619, -1.938, 1.615), (3.529, -1.911, 1.71), (1.959, -1.895, 1.626), (1.948, -1.96, 1.813), (2.057, -1.863, 1.701), (1.963, -1.971, 3.111), (1.932, -1.956, 3.295), (2.017, -1.9, 3.18), (1.688, -1.902, 7.064), (1.607, -1.875, 7.048), (0.9143, -1.912, 5.582), (0.7806, -1.888, 5.729), (0.9014, -1.856, 5.737), (3.578, -1.906, 3.268), (3.62, -1.975, 3.071), (3.481, -1.856, 3.188), (1.796, -1.913, 4.094), (1.779, -1.908, 4.273), (1.858, -1.867, 4.234), (3.429, -1.911, 5.01), (3.375, -1.901, 4.843), (3.635, -1.021, 1.61), (3.623, -1.037, 1.806), (3.495, -1.1, 1.714), (1.891, -1.005, 1.803), (1.882, -1.026, 1.609), (1.967, -1.057, 1.727), (1.817, -1.035, 3.293), (1.838, -1.015, 3.101), (1.967, -1.082, 3.183), (0.7724, -1.041, 5.795), (0.9516, -1.014, 5.704), (0.8747, -1.059, 5.744), (1.695, -1.035, 7.063), (1.516, -1.047, 7.155), (1.598, -1.06, 7.053), (3.477, -1.029, 4.81), (3.393, -1.013, 4.988), (3.371, -1.039, 4.87), (3.56, -1.029, 3.097), (3.56, -1.0, 3.286), (3.481, -1.062, 3.194), (1.752, -1.006, 4.27), (1.81, -0.9993, 4.088), (1.87, -1.057, 4.221), (-3.22, -1.924, 5.184), (-3.407, -1.604, 4.973), (-3.12, -1.927, 4.817), (1.465, -1.901, 7.011), (1.537, -1.742, 7.151), (1.383, -1.902, 7.15), (-1.921, -1.727, 1.796), (-1.915, -1.896, 1.958), (-2.091, -1.895, 1.792), (-2.005, -1.874, 1.72), (3.375, -1.901, 4.843), (3.331, -1.916, 4.728), (3.496, -1.914, 4.626), (3.484, -1.748, 4.797), (2.544, -1.024, 6.026), (1.352, -1.01, 4.987), (3.649, -1.907, 0.7719), (3.63, -1.024, 0.7704), (1.89, -1.026, 0.7696), (1.91, -1.903, 1.011), (1.905, -1.669, 0.7753), (1.911, -1.904, 0.5432), (2.145, -1.904, 0.7766), (-3.54, -1.875, -0.08774), (-3.622, -1.801, -0.08772), (-3.609, -1.835, 1.812), (-3.692, -1.762, 1.813), (-3.708, -1.753, 1.604), (-3.629, -1.825, 1.603), (-3.605, -1.738, 1.709), (-3.522, -1.812, 1.709), (-3.576, -1.85, 3.081), (-3.495, -1.923, 3.081), (-3.533, -1.899, 3.134), (2.555, -1.692, 6.034), (2.42, -1.906, 6.201), (2.286, -1.91, 5.79), (2.697, -1.907, 5.873)], [], [(125, 108, 107, 8, 132), (19, 9, 30, 46), (100, 102, 20, 14, 12), (33, 85, 66, 15), (75, 110, 113, 91, 93), (109, 108, 125, 130, 7), (25, 42, 31, 27), (2, 28, 4), (40, 36, 34, 45), (1, 2, 4, 3), (43, 39, 46, 30), (1, 24, 28, 2), (129, 26, 24, 127), (124, 127, 24, 3), (89, 85, 33, 37), (17, 9, 19, 22), (24, 1, 3), (128, 123, 0, 5), (5, 0, 4, 28), (17, 22, 39, 43), (14, 20, 45, 34), (8, 107, 106, 27, 31), (42, 131, 133, 18, 44), (15, 11, 13, 16), (16, 13, 12, 14), (9, 17, 18, 10), (23, 101, 40, 41), (21, 23, 22, 19), (28, 24, 26, 29), (29, 26, 25, 27), (34, 36, 38, 35), (35, 38, 37, 33), (31, 42, 44, 32), (32, 44, 43, 30), (46, 39, 41, 47), (47, 41, 40, 45), (126, 131, 42, 25), (7, 130, 128, 5), (8, 31, 32, 10), (10, 32, 30, 9), (45, 20, 21, 47), (47, 21, 19, 46), (126, 25, 26, 129), (29, 7, 5, 28), (101, 100, 12, 36, 40), (23, 41, 39, 22), (10, 18, 133, 132, 8), (44, 18, 17, 43), (11, 37, 38, 13), (13, 38, 36, 12), (33, 15, 16, 35), (35, 16, 14, 34), (54, 77, 94, 69), (71, 98, 82, 61), (74, 137, 136, 6, 72), (54, 69, 60, 58), (121, 120, 118, 53, 49), (77, 79, 83, 94), (51, 53, 118, 80), (114, 115, 86, 88), (50, 52, 53, 51), (95, 82, 98, 91), (50, 51, 80, 76), (60, 83, 79, 58), (49, 53, 52, 48), (65, 86, 115, 6), (76, 117, 52, 50), (137, 134, 136), (116, 117, 76, 55), (73, 71, 111, 110, 75), (6, 115, 97, 72), (58, 59, 56, 54), (59, 57, 55, 56), (104, 64, 90, 89), (67, 65, 63, 64), (61, 62, 70, 68), (62, 60, 69, 70), (72, 73, 75, 74), (68, 112, 111, 71, 61), (80, 81, 78, 76), (81, 79, 77, 78), (86, 87, 90, 88), (87, 85, 89, 90), (83, 84, 96, 94), (84, 82, 95, 96), (98, 99, 93, 91), (99, 97, 92, 93), (54, 56, 78, 77), (56, 55, 76, 78), (60, 62, 84, 83), (62, 61, 82, 84), (97, 99, 73, 72), (99, 98, 71, 73), (79, 81, 59, 58), (81, 80, 57, 59), (74, 75, 93, 92), (68, 95, 91, 113, 112), (94, 96, 70, 69), (96, 95, 68, 70), (105, 104, 89, 37, 11), (64, 63, 88, 90), (85, 87, 67, 66), (87, 86, 65, 67), (66, 67, 64, 103), (100, 101, 23, 102), (20, 102, 23, 21), (103, 64, 104, 105), (103, 105, 11, 15, 66), (106, 107, 108, 109), (110, 111, 112, 113), (27, 106, 109, 7, 29), (136, 135, 63, 65, 6), (92, 97, 115, 114), (135, 134, 114, 88, 63), (116, 122, 121, 49, 48), (48, 52, 117, 116), (57, 80, 118, 120, 119), (120, 121, 122), (55, 57, 119, 122, 116), (119, 120, 122), (131, 132, 133), (126, 129, 130, 125), (129, 127, 128, 130), (127, 124, 123, 128), (131, 126, 125, 132), (0, 123, 124, 3, 4), (134, 135, 136), (74, 92, 114, 134, 137)])
_uv = me_plane_001.uv_layers.new(name='UVMap')
_uv.uv.foreach_set('vector', [0.04881, 1.0, 0.9019, 1.0, 1.0, 1.0, 1.0, 1.0, 0.04937, 1.0, 1.0, 1.0, 1.0, 1.0, 1.0, 1.0, 1.0, 1.0, 0.0, 1.0, 0.1785, 1.0, 1.0, 1.0, 1.0, 1.0, 0.0, 1.0, 1.0, 1.0, 1.0, 1.0, 1.0, 1.0, 1.0, 1.0, 0.00493, 1.0, 0.004928, 1.0, 0.0, 1.0, 0.0, 1.0, 0.004929, 1.0, 1.0, 1.0, 0.9019, 1.0, 0.04881, 1.0, 0.05408, 1.0, 1.0, 1.0, 0.0, 1.0, 0.0, 1.0, 1.0, 1.0, 1.0, 1.0, 1.0, 0.0, 1.0, 0.9437, 1.0, 0.0, 0.0, 1.0, 0.0, 1.0, 1.0, 1.0, 1.0, 1.0, 0.0, 0.0, 1.0, 0.0, 1.0, 0.0, 0.0, 0.0, 0.0, 1.0, 0.0, 1.0, 1.0, 1.0, 1.0, 1.0, 0.0, 0.0, 0.0, 0.9437, 1.0, 0.9437, 1.0, 0.0, 0.000362, 1.0, 0.000362, 1.0, 0.0, 0.9453, 0.0, 0.9453, 0.0, 0.0, 0.0, 0.9453, 0.0, 0.9453, 0.0, 0.0, 0.0, 1.0, 1.0, 1.0, 1.0, 1.0, 0.0, 1.0, 0.0, 1.0, 1.0, 1.0, 1.0, 1.0, 0.0, 1.0, 0.0, 0.9453, 0.0, 0.02712, 0.0, 0.0, 0.04841, 0.9437, 0.04769, 0.0, 1.0, 0.0, 1.0, 0.9437, 1.0, 0.9453, 1.0, 0.0, 1.0, 0.0, 1.0, 0.9453, 0.0, 1.0, 0.0, 1.0, 0.0, 1.0, 0.0, 1.0, 1.0, 1.0, 1.0, 1.0, 1.0, 1.0, 1.0, 1.0, 1.0, 1.0, 1.0, 1.0, 1.0, 1.0, 1.0, 1.0, 1.0, 1.0, 0.0, 1.0, 0.0, 1.0, 0.0001226, 1.0, 0.0002599, 1.0, 0.0002637, 1.0, 1.0, 1.0, 0.0, 1.0, 0.008014, 1.0, 1.0, 1.0, 1.0, 1.0, 0.008014, 1.0, 0.0, 1.0, 1.0, 1.0, 1.0, 1.0, 0.0, 1.0, 0.0002599, 1.0, 0.9997, 1.0, 0.004928, 1.0, 0.0, 1.0, 0.0, 1.0, 0.004929, 1.0, 1.0, 1.0, 0.00493, 1.0, 0.0, 1.0, 1.0, 1.0, 1.0, 0.9437, 0.0, 0.9437, 0.000362, 1.0, 1.0, 1.0, 1.0, 1.0, 0.000362, 1.0, 0.0, 1.0, 1.0, 1.0, 1.0, 1.0, 0.0, 1.0, 0.008012, 1.0, 1.0, 1.0, 1.0, 1.0, 0.008012, 1.0, 0.0, 1.0, 1.0, 1.0, 1.0, 1.0, 0.0, 1.0, 0.0002637, 1.0, 0.9997, 1.0, 0.9997, 1.0, 0.0002637, 1.0, 0.0, 1.0, 1.0, 1.0, 1.0, 1.0, 0.0, 1.0, 0.004929, 1.0, 1.0, 1.0, 1.0, 1.0, 0.004929, 1.0, 0.0, 1.0, 1.0, 1.0, 0.0, 1.0, 0.0, 1.0, 0.0, 1.0, 0.0, 1.0, 1.0, 1.0, 0.05408, 1.0, 0.04841, 0.9437, 1.0, 0.9437, 1.0, 1.0, 1.0, 1.0, 0.9997, 1.0, 0.9997, 1.0, 0.9997, 1.0, 0.9997, 1.0, 1.0, 1.0, 1.0, 1.0, 1.0, 1.0, 1.0, 1.0, 1.0, 1.0, 1.0, 1.0, 1.0, 1.0, 1.0, 1.0, 1.0, 1.0, 1.0, 1.0, 0.0, 1.0, 0.0, 1.0, 0.000362, 1.0, 0.000362, 1.0, 1.0, 1.0, 1.0, 1.0, 1.0, 0.9453, 1.0, 0.9453, 0.0, 1.0, 0.0, 1.0, 0.0, 1.0, 0.0, 1.0, 0.0, 1.0, 0.00493, 1.0, 0.004929, 1.0, 0.0, 1.0, 0.0, 1.0, 0.9997, 1.0, 0.0002599, 1.0, 0.0001226, 1.0, 0.04937, 1.0, 1.0, 1.0, 0.0002637, 1.0, 0.0002599, 1.0, 0.0, 1.0, 0.0, 1.0, 0.0, 1.0, 0.0, 1.0, 0.008012, 1.0, 0.008014, 1.0, 0.008014, 1.0, 0.008012, 1.0, 0.0, 1.0, 0.0, 1.0, 1.0, 1.0, 1.0, 1.0, 1.0, 1.0, 1.0, 1.0, 1.0, 1.0, 1.0, 1.0, 1.0, 1.0, 1.0, 1.0, 0.0, 1.0, 0.0, 1.0, 0.0, 1.0, 0.0, 1.0, 1.0, 1.0, 1.0, 1.0, 1.0, 1.0, 1.0, 1.0, 0.0, 1.0, 0.0, 1.0, 0.23, 1.0, 1.0, 1.0, 1.0, 1.0, 0.0, 1.0, 0.0, 1.0, 1.0, 1.0, 1.0, 1.0, 1.0, 0.342, 1.0, 0.4723, 1.0, 0.4723, 1.0, 0.0, 1.0, 0.0, 0.0, 1.0, 1.0, 1.0, 1.0, 1.0, 0.0, 1.0, 1.0, 0.0, 1.0, 0.0, 1.0, 0.4723, 1.0, 0.9437, 0.0, 1.0, 1.0, 1.0, 1.0, 1.0, 0.0, 1.0, 0.0, 0.0, 0.0, 0.0, 1.0, 0.0, 1.0, 0.0, 0.0, 1.0, 1.0, 1.0, 1.0, 1.0, 0.0, 1.0, 0.0, 0.0, 1.0, 0.0, 1.0, 0.9437, 0.0, 0.9437, 1.0, 1.0, 1.0, 1.0, 1.0, 1.0, 1.0, 1.0, 1.0, 0.0, 1.0, 0.0, 0.0, 0.0, 0.0, 0.0, 1.0, 1.0, 1.0, 1.0, 1.0, 1.0, 1.0, 1.0, 0.0, 0.9453, 0.0, 0.4726, 0.0, 0.0, 0.0, 0.02712, 0.0, 1.0, 0.0, 1.0, 0.23, 1.0, 0.0, 0.4723, 0.0, 0.4726, 0.0, 0.9453, 0.0, 0.9453, 1.0, 1.0, 1.0, 1.0, 0.09291, 1.0, 0.004928, 1.0, 0.00493, 1.0, 1.0, 1.0, 1.0, 1.0, 1.0, 1.0, 1.0, 1.0, 1.0, 1.0, 1.0, 1.0, 0.000362, 1.0, 0.0, 1.0, 1.0, 1.0, 1.0, 0.9437, 0.0, 0.9437, 0.000362, 1.0, 0.0, 1.0, 0.008014, 1.0, 0.008012, 1.0, 0.0, 1.0, 1.0, 1.0, 1.0, 1.0, 0.0, 1.0, 0.008014, 1.0, 1.0, 1.0, 0.9997, 1.0, 0.0002599, 1.0, 0.0, 1.0, 0.9997, 1.0, 1.0, 1.0, 0.0, 1.0, 0.0002599, 1.0, 1.0, 1.0, 1.0, 1.0, 0.00493, 1.0, 0.0, 1.0, 0.0, 1.0, 0.0, 1.0, 0.09291, 1.0, 1.0, 1.0, 1.0, 1.0, 1.0, 0.9437, 1.0, 1.0, 0.000362, 1.0, 0.0, 0.9437, 1.0, 1.0, 1.0, 1.0, 0.0, 1.0, 0.000362, 1.0, 1.0, 1.0, 1.0, 1.0, 0.008012, 1.0, 0.0, 1.0, 1.0, 1.0, 1.0, 1.0, 0.0, 1.0, 0.008012, 1.0, 1.0, 1.0, 0.9997, 1.0, 0.0002637, 1.0, 0.0, 1.0, 0.9997, 1.0, 1.0, 1.0, 0.0, 1.0, 0.0002637, 1.0, 1.0, 1.0, 1.0, 1.0, 0.004929, 1.0, 0.0, 1.0, 1.0, 1.0, 1.0, 1.0, 0.0, 1.0, 0.004929, 1.0, 0.0, 1.0, 0.000362, 1.0, 0.000362, 1.0, 0.0, 1.0, 0.000362, 1.0, 0.0, 0.9453, 0.0, 0.9453, 0.000362, 1.0, 1.0, 1.0, 0.9997, 1.0, 0.9997, 1.0, 1.0, 1.0, 0.9997, 1.0, 1.0, 1.0, 1.0, 1.0, 0.9997, 1.0, 1.0, 1.0, 1.0, 1.0, 1.0, 1.0, 1.0, 1.0, 1.0, 1.0, 1.0, 1.0, 1.0, 1.0, 1.0, 1.0, 1.0, 1.0, 1.0, 1.0, 1.0, 1.0, 1.0, 1.0, 1.0, 1.0, 1.0, 0.9453, 1.0, 0.9453, 1.0, 1.0, 0.0, 1.0, 0.00493, 1.0, 0.004929, 1.0, 0.0, 1.0, 0.0, 1.0, 0.0, 1.0, 0.0, 1.0, 0.0, 1.0, 0.0, 1.0, 0.0, 1.0, 0.0002637, 1.0, 0.0002599, 1.0, 0.0, 1.0, 0.0002637, 1.0, 0.0, 1.0, 0.0, 1.0, 0.0002599, 1.0, 0.0, 1.0, 0.0, 1.0, 0.0, 1.0, 0.0, 1.0, 0.0, 1.0, 0.008014, 1.0, 0.0, 1.0, 0.0, 1.0, 0.008012, 1.0, 1.0, 1.0, 1.0, 1.0, 1.0, 1.0, 1.0, 1.0, 1.0, 1.0, 1.0, 1.0, 1.0, 1.0, 1.0, 1.0, 1.0, 1.0, 1.0, 1.0, 0.00801, 1.0, 0.1043, 1.0, 0.0, 1.0, 0.0, 1.0, 0.004928, 1.0, 0.1785, 1.0, 1.0, 1.0, 0.1785, 1.0, 0.00493, 1.0, 1.0, 1.0, 0.1043, 1.0, 0.00801, 1.0, 0.0, 1.0, 0.0, 1.0, 0.1043, 1.0, 0.0, 1.0, 0.0, 1.0, 1.0, 1.0, 1.0, 1.0, 1.0, 1.0, 1.0, 1.0, 0.9019, 1.0, 1.0, 1.0, 0.004928, 1.0, 0.09291, 1.0, 0.0, 1.0, 0.0, 1.0, 1.0, 1.0, 1.0, 1.0, 1.0, 1.0, 1.0, 1.0, 1.0, 1.0, 0.23, 1.0, 0.0, 1.0, 0.0, 1.0, 1.0, 1.0, 1.0, 1.0, 0.0, 1.0, 1.0, 1.0, 1.0, 1.0, 0.0, 1.0, 0.0, 1.0, 0.0, 1.0, 0.0, 1.0, 0.0, 1.0, 0.0, 1.0, 0.0, 0.4723, 0.8654, 0.4723, 1.0, 0.342, 1.0, 0.0, 0.0, 0.0, 0.0, 0.0, 0.0, 0.0, 0.0, 0.4726, 0.0, 0.4723, 1.0, 0.9453, 1.0, 0.9453, 1.0, 0.4723, 1.0, 0.4723, 1.0, 0.6027, 1.0, 0.4723, 1.0, 0.342, 0.8654, 0.4723, 0.0, 0.9437, 1.0, 0.9437, 1.0, 0.6023, 0.8654, 0.4723, 0.0, 0.4723, 1.0, 0.6023, 1.0, 0.4723, 0.8654, 0.4723, 0.0, 1.0, 0.0, 1.0, 0.0001226, 1.0, 0.0, 1.0, 0.000362, 1.0, 0.05408, 1.0, 0.04881, 1.0, 0.000362, 1.0, 0.0, 0.9453, 0.04841, 0.9437, 0.05408, 1.0, 0.0, 0.9453, 0.0, 0.0, 0.04769, 0.0, 0.04841, 0.9437, 0.0, 1.0, 0.0, 1.0, 0.04881, 1.0, 0.04937, 1.0, 1.0, 0.0, 0.04769, 0.0, 0.0, 0.0, 0.0, 0.0, 1.0, 0.0, 0.0, 1.0, 0.0, 1.0, 0.23, 1.0, 0.0, 1.0, 0.0, 1.0, 0.0, 1.0, 0.0, 1.0, 0.0, 1.0])
me_plane_001.use_remesh_fix_poles = True
me_plane_001.use_remesh_preserve_attributes = False
me_plane_001.use_mirror_vertex_groups = False
me_plane_001.update()

# ---- objects
ob_light = bpy.data.objects.new('Light', light_light)
ob_camera = bpy.data.objects.new('Camera', cam_camera)
ob_wall = bpy.data.objects.new('Wall', me_plane)
ob_door = bpy.data.objects.new('Door', me_plane_001)

# ---- transforms, parenting, visibility, modifiers, constraints
ob_light.location = (4.076, 1.005, 5.904)
ob_light.rotation_euler = (0.6503, 0.05522, 1.866)
ob_light.lock_rotations_4d = False
ob_light.empty_display_type = 'ARROWS'
ob_light.color = (0.0, 0.0, 0.0, 0.0)
ob_light.lineart.crease_threshold = 0.0
ob_camera.location = (7.359, -6.926, 4.958)
ob_camera.rotation_euler = (1.109, 0.0, 0.8149)
ob_camera.lock_rotations_4d = False
ob_camera.empty_display_type = 'ARROWS'
ob_camera.color = (0.0, 0.0, 0.0, 0.0)
ob_camera.display_type = 'WIRE'
ob_camera.lineart.crease_threshold = 0.0
ob_wall.location = (0.0, 0.0, 0.0)
ob_wall.lineart.crease_threshold = 0.0
_vg = ob_wall.vertex_groups.new(name='Bricks Face')
_m = ob_wall.modifiers.new('Mirror', 'MIRROR')
_m.use_axis = (False, True, False)
_m.use_clip = True
ob_door.location = (0.01292, -0.00866, 0.01983)
ob_door.lineart.crease_threshold = 0.0
_m = ob_door.modifiers.new('Mirror.001', 'MIRROR')
_m.use_axis = (False, True, False)

# ---- collection membership
col_collection.objects.link(ob_light)
col_collection.objects.link(ob_camera)
col_collection.objects.link(ob_wall)
col_collection.objects.link(ob_door)

# ---- scene / render settings (as saved in the file)
scene.camera = ob_camera
scene.frame_start = 1; scene.frame_end = 250; scene.frame_set(250)
scene.render.engine = 'BLENDER_EEVEE_NEXT'
scene.cycles.use_denoising = False
scene.cycles.samples = 128
scene.cycles.sampling_pattern = 'TABULATED_SOBOL'
scene.cycles.use_adaptive_sampling = False
scene.cycles.use_light_tree = False
scene.view_settings.view_transform = 'Filmic'
bpy.context.view_layer.update()
